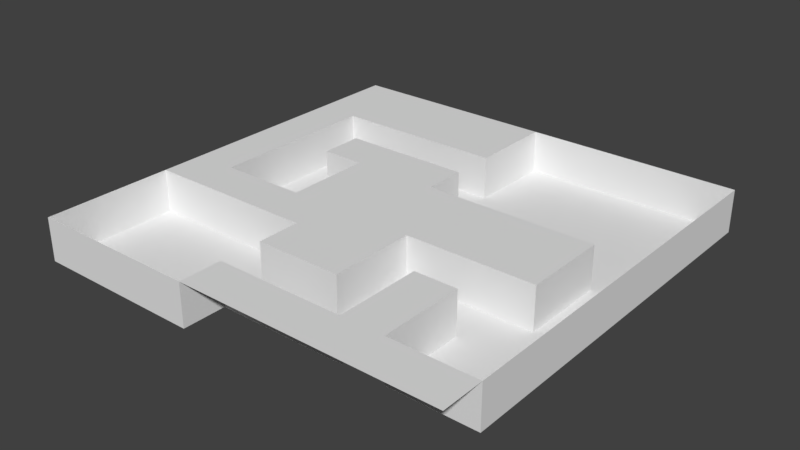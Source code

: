 # Source: Level01.blend  (saved by Blender 2.78.0; exported with 4.5.12 LTS)
import bpy
from mathutils import Matrix  # noqa: F401  (used for matrix-valued properties, if any)

bpy.ops.wm.read_factory_settings(use_empty=True)
scene = bpy.context.scene
scene.name = 'Scene'

# ---- collections
col_collection_1 = bpy.data.collections.new('Collection 1'); scene.collection.children.link(col_collection_1)

# ---- world
world_world = bpy.data.worlds.new('World'); scene.world = world_world
world_world.color = (0.05088, 0.05088, 0.05088)
world_world.use_sun_shadow = False
world_world.sun_shadow_jitter_overblur = 0.0
world_world.cycles.sampling_method = 'MANUAL'

# ---- meshes
me_plane = bpy.data.meshes.new('Plane')
me_plane.from_pydata([(-1.0, -1.0, 0.0), (1.0, -1.0, 0.0), (-1.0, 1.0, 0.0), (1.0, 1.0, 0.0), (-1.0, 0.8, 0.0), (-1.0, 0.6, 0.0), (-1.0, 0.4, 0.0), (-1.0, 0.2, 0.0), (-1.0, 0.0, 0.0), (-1.0, -0.2, 0.0), (-1.0, -0.4, 0.0), (-1.0, -0.6, 0.0), (-1.0, -0.8, 0.0), (-0.8, -1.0, 0.0), (-0.6, -1.0, 0.0), (-0.4, -1.0, 0.0), (-0.2, -1.0, 0.0), (0.0, -1.0, 0.0), (0.2, -1.0, 0.0), (0.4, -1.0, 0.0), (0.6, -1.0, 0.0), (0.8, -1.0, 0.0), (1.0, -0.8, 0.0), (1.0, -0.6, 0.0), (1.0, -0.4, 0.0), (1.0, -0.2, 0.0), (1.0, 0.0, 0.0), (1.0, 0.2, 0.0), (1.0, 0.4, 0.0), (1.0, 0.6, 0.0), (1.0, 0.8, 0.0), (0.8, 1.0, 0.0), (0.6, 1.0, 0.0), (0.4, 1.0, 0.0), (0.2, 1.0, 0.0), (0.0, 1.0, 0.0), (-0.2, 1.0, 0.0), (-0.4, 1.0, 0.0), (-0.6, 1.0, 0.0), (-0.8, 1.0, 0.0), (-0.8, -0.4, 0.0), (-0.8, -0.2, 0.0), (-0.8, 0.0, 0.0), (-0.8, 0.2, 0.0), (-0.8, 0.4, 0.0), (-0.8, 0.6, 0.0), (-0.8, 0.8, 0.0), (-0.6, -0.4, 0.0), (-0.6, -0.2, 0.0), (-0.6, 0.2, 0.0), (-0.6, 0.4, 0.0), (-0.6, 0.6, 0.0), (-0.6, 0.8, 0.0), (-0.4, -0.4, 0.0), (-0.4, -0.2, 0.0), (-0.4, 0.0, 0.0), (-0.4, 0.2, 0.0), (-0.4, 0.4, 0.0), (-0.4, 0.6, 0.0), (-0.4, 0.8, 0.0), (-0.2, -0.8, 0.0), (-0.2, -0.6, 0.0), (-0.2, -0.4, 0.0), (-0.2, -0.2, 0.0), (-0.2, 0.0, 0.0), (-0.2, 0.2, 0.0), (-0.2, 0.4, 0.0), (-0.2, 0.6, 0.0), (-0.2, 0.8, 0.0), (0.0, -0.8, 0.0), (0.0, -0.6, 0.0), (0.0, -0.4, 0.0), (0.0, -0.2, 0.0), (0.0, 0.0, 0.0), (0.0, 0.2, 0.0), (0.0, 0.4, 0.0), (0.0, 0.6, 0.0), (0.0, 0.8, 0.0), (0.2, -0.8, 0.0), (0.2, -0.6, 0.0), (0.2, -0.4, 0.0), (0.2, -0.2, 0.0), (0.2, 0.0, 0.0), (0.2, 0.2, 0.0), (0.4, -0.8, 0.0), (0.4, -0.6, 0.0), (0.4, -0.4, 0.0), (0.4, -0.2, 0.0), (0.4, 0.0, 0.0), (0.4, 0.2, 0.0), (0.6, -0.8, 0.0), (0.6, -0.6, 0.0), (0.6, -0.4, 0.0), (0.6, -0.2, 0.0), (0.6, 0.0, 0.0), (0.6, 0.2, 0.0), (0.8, -0.8, 0.0), (0.8, -0.2, 0.0), (0.8, 0.0, 0.0), (0.8, 0.2, 0.0), (-1.0, -0.8, -10.0), (-1.0, -1.0, -10.0), (1.0, 0.8, -10.0), (1.0, 1.0, -10.0), (-1.0, -0.4, -10.0), (-1.0, -0.6, -10.0), (-0.8, -1.0, -10.0), (-0.6, -1.0, -10.0), (-0.4, -1.0, -10.0), (-0.2, -1.0, -10.0), (1.0, -0.8, -10.0), (1.0, -0.6, -10.0), (1.0, -0.4, -10.0), (1.0, -0.2, -10.0), (1.0, 0.0, -10.0), (1.0, 0.2, -10.0), (1.0, 0.4, -10.0), (1.0, 0.6, -10.0), (0.8, 1.0, -10.0), (0.6, 1.0, -10.0), (0.4, 1.0, -10.0), (0.2, 1.0, -10.0), (0.0, 1.0, -10.0), (-0.8, -0.8, -10.0), (-0.8, -0.6, -10.0), (-0.8, -0.4, -10.0), (-0.8, -0.2, -10.0), (-0.8, 0.0, -10.0), (-0.8, 0.2, -10.0), (-0.8, 0.4, -10.0), (-0.8, 0.6, -10.0), (-0.6, -0.8, -10.0), (-0.6, -0.6, -10.0), (-0.6, -0.4, -10.0), (-0.6, -0.2, -10.0), (-0.6, 0.0, -10.0), (-0.6, 0.2, -10.0), (-0.6, 0.4, -10.0), (-0.6, 0.6, -10.0), (-0.4, -0.8, -10.0), (-0.4, -0.6, -10.0), (-0.4, -0.4, -10.0), (-0.4, -0.2, -10.0), (-0.4, 0.0, -10.0), (-0.4, 0.2, -10.0), (-0.4, 0.4, -10.0), (-0.4, 0.6, -10.0), (-0.2, -0.8, -10.0), (-0.2, -0.6, -10.0), (-0.2, -0.4, -10.0), (-0.2, 0.4, -10.0), (-0.2, 0.6, -10.0), (0.0, 0.8, -10.0), (0.0, -0.8, -10.0), (0.0, -0.6, -10.0), (0.0, 0.2, -10.0), (0.0, 0.4, -10.0), (0.0, 0.6, -10.0), (0.2, 0.8, -10.0), (0.2, -0.8, -10.0), (0.2, -0.6, -10.0), (0.2, -0.4, -10.0), (0.2, -0.2, -10.0), (0.2, 0.2, -10.0), (0.2, 0.4, -10.0), (0.2, 0.6, -10.0), (0.4, 0.8, -10.0), (0.4, -0.8, -10.0), (0.4, -0.6, -10.0), (0.4, -0.4, -10.0), (0.4, -0.2, -10.0), (0.4, 0.2, -10.0), (0.4, 0.4, -10.0), (0.4, 0.6, -10.0), (0.6, 0.8, -10.0), (0.6, -0.8, -10.0), (0.6, -0.6, -10.0), (0.6, -0.4, -10.0), (0.6, -0.2, -10.0), (0.6, 0.2, -10.0), (0.6, 0.4, -10.0), (0.6, 0.6, -10.0), (0.8, 0.8, -10.0), (0.8, -0.8, -10.0), (0.8, -0.6, -10.0), (0.8, -0.4, -10.0), (0.8, -0.2, -10.0), (0.8, 0.0, -10.0), (0.8, 0.2, -10.0), (0.8, 0.4, -10.0), (0.8, 0.6, -10.0)], [], [(98, 97, 186, 187), (4, 46, 39, 2), (46, 52, 38, 39), (52, 59, 37, 38), (59, 68, 36, 37), (68, 77, 35, 36), (48, 54, 142, 134), (43, 42, 127, 128), (53, 47, 133, 141), (42, 41, 126, 127), (79, 70, 154, 160), (16, 60, 147, 109), (90, 96, 183, 175), (10, 40, 41, 9), (9, 41, 42, 8), (8, 42, 43, 7), (7, 43, 44, 6), (6, 44, 45, 5), (5, 45, 46, 4), (69, 78, 159, 153), (15, 16, 109, 108), (76, 67, 151, 157), (40, 47, 48, 41), (81, 80, 161, 162), (14, 15, 108, 107), (51, 45, 130, 138), (66, 75, 156, 150), (45, 51, 52, 46), (89, 95, 179, 171), (80, 79, 160, 161), (13, 14, 107, 106), (47, 53, 54, 48), (55, 56, 144, 143), (0, 13, 106, 101), (49, 56, 57, 50), (54, 55, 143, 142), (51, 58, 59, 52), (93, 87, 170, 178), (11, 12, 100, 105), (86, 92, 177, 169), (53, 62, 63, 54), (54, 63, 64, 55), (55, 64, 65, 56), (56, 65, 66, 57), (41, 48, 134, 126), (58, 67, 68, 59), (16, 17, 69, 60), (10, 11, 105, 104), (61, 70, 71, 62), (62, 71, 72, 63), (63, 72, 73, 64), (64, 73, 74, 65), (65, 74, 75, 66), (77, 76, 157, 152), (67, 76, 77, 68), (17, 18, 78, 69), (47, 40, 125, 133), (70, 79, 80, 71), (71, 80, 81, 72), (72, 81, 82, 73), (73, 82, 83, 74), (70, 61, 148, 154), (34, 35, 122, 121), (60, 69, 153, 147), (18, 19, 84, 78), (75, 74, 155, 156), (92, 91, 176, 177), (33, 34, 121, 120), (81, 87, 88, 82), (82, 88, 89, 83), (91, 90, 175, 176), (32, 33, 120, 119), (67, 58, 146, 151), (19, 20, 90, 84), (84, 90, 91, 85), (85, 91, 92, 86), (31, 32, 119, 118), (87, 93, 94, 88), (88, 94, 95, 89), (57, 66, 150, 145), (83, 89, 171, 163), (3, 31, 118, 103), (20, 21, 96, 90), (49, 50, 137, 136), (29, 30, 102, 117), (87, 81, 162, 170), (93, 97, 98, 94), (94, 98, 99, 95), (28, 29, 117, 116), (30, 3, 103, 102), (27, 28, 116, 115), (21, 1, 22, 96), (62, 53, 141, 149), (35, 77, 152, 122), (96, 22, 110, 183), (40, 10, 104, 125), (26, 27, 115, 114), (78, 84, 167, 159), (12, 0, 101, 100), (25, 26, 114, 113), (182, 102, 103, 118), (152, 158, 121, 122), (158, 166, 120, 121), (166, 174, 119, 120), (174, 182, 118, 119), (101, 106, 123, 100), (100, 123, 124, 105), (105, 124, 125, 104), (106, 107, 131, 123), (123, 131, 132, 124), (124, 132, 133, 125), (126, 134, 135, 127), (127, 135, 136, 128), (128, 136, 137, 129), (129, 137, 138, 130), (107, 108, 139, 131), (131, 139, 140, 132), (132, 140, 141, 133), (134, 142, 143, 135), (135, 143, 144, 136), (137, 145, 146, 138), (108, 109, 147, 139), (139, 147, 148, 140), (140, 148, 149, 141), (145, 150, 151, 146), (147, 153, 154, 148), (150, 156, 157, 151), (153, 159, 160, 154), (155, 163, 164, 156), (156, 164, 165, 157), (157, 165, 158, 152), (159, 167, 168, 160), (160, 168, 169, 161), (161, 169, 170, 162), (163, 171, 172, 164), (164, 172, 173, 165), (165, 173, 166, 158), (169, 177, 178, 170), (171, 179, 180, 172), (172, 180, 181, 173), (173, 181, 174, 166), (175, 183, 184, 176), (176, 184, 185, 177), (177, 185, 186, 178), (179, 188, 189, 180), (180, 189, 190, 181), (181, 190, 182, 174), (183, 110, 111, 184), (184, 111, 112, 185), (185, 112, 113, 186), (186, 113, 114, 187), (187, 114, 115, 188), (188, 115, 116, 189), (189, 116, 117, 190), (190, 117, 102, 182), (61, 62, 149, 148), (44, 43, 128, 129), (99, 98, 187, 188), (97, 93, 178, 186), (45, 44, 129, 130), (56, 49, 136, 144), (74, 83, 163, 155), (22, 23, 111, 110), (50, 57, 145, 137), (84, 85, 168, 167), (95, 99, 188, 179), (23, 24, 112, 111), (58, 51, 138, 146), (85, 86, 169, 168), (24, 25, 113, 112)])
me_plane.polygons.foreach_set('use_smooth', [True] * 170)
me_plane.use_remesh_preserve_volume = False
me_plane.use_remesh_preserve_attributes = False
me_plane.use_mirror_vertex_groups = False
me_plane.update()

# ---- objects
ob_plane = bpy.data.objects.new('Plane', me_plane)

# ---- transforms, parenting, visibility, modifiers, constraints
ob_plane.location = (0.0, 0.0, 0.7084)
ob_plane.scale = (50.0, 50.0, 1.0)
ob_plane.lineart.crease_threshold = 0.0
_m = ob_plane.modifiers.new('EdgeSplit', 'EDGE_SPLIT')

# ---- collection membership
col_collection_1.objects.link(ob_plane)

# ---- scene / render settings (as saved in the file)
scene.frame_start = 1; scene.frame_end = 250; scene.frame_set(1)
scene.render.engine = 'BLENDER_EEVEE_NEXT'
scene.render.resolution_percentage = 50
scene.render.dither_intensity = 0.0
scene.cycles.use_denoising = False
scene.cycles.samples = 128
scene.cycles.sampling_pattern = 'TABULATED_SOBOL'
scene.cycles.light_sampling_threshold = 0.0
scene.cycles.use_adaptive_sampling = False
scene.cycles.use_light_tree = False
scene.cycles.blur_glossy = 0.0
scene.cycles.sample_clamp_indirect = 0.0
scene.view_settings.view_transform = 'Standard'
bpy.context.view_layer.update()

# ---- added for rendering (the .blend has no active camera and no usable light): camera, sun
cam_auto = bpy.data.cameras.new('AutoCamera')
cam_auto.lens = 50.0
cam_auto.sensor_width = 36.0
cam_auto.clip_end = 2302.08
ob_auto_camera = bpy.data.objects.new('AutoCamera', cam_auto)
scene.collection.objects.link(ob_auto_camera)
ob_auto_camera.location = (131.173, -157.408, 100.647)
ob_auto_camera.rotation_euler = (1.09748, -7.21219e-08, 0.694738)
scene.camera = ob_auto_camera
light_auto_sun = bpy.data.lights.new('AutoSun', 'SUN')
light_auto_sun.energy = 3.0
light_auto_sun.angle = 0.0523599
ob_auto_sun = bpy.data.objects.new('AutoSun', light_auto_sun)
scene.collection.objects.link(ob_auto_sun)
ob_auto_sun.rotation_euler = (0.872665, 0.174533, 0.523599)
bpy.context.view_layer.update()
